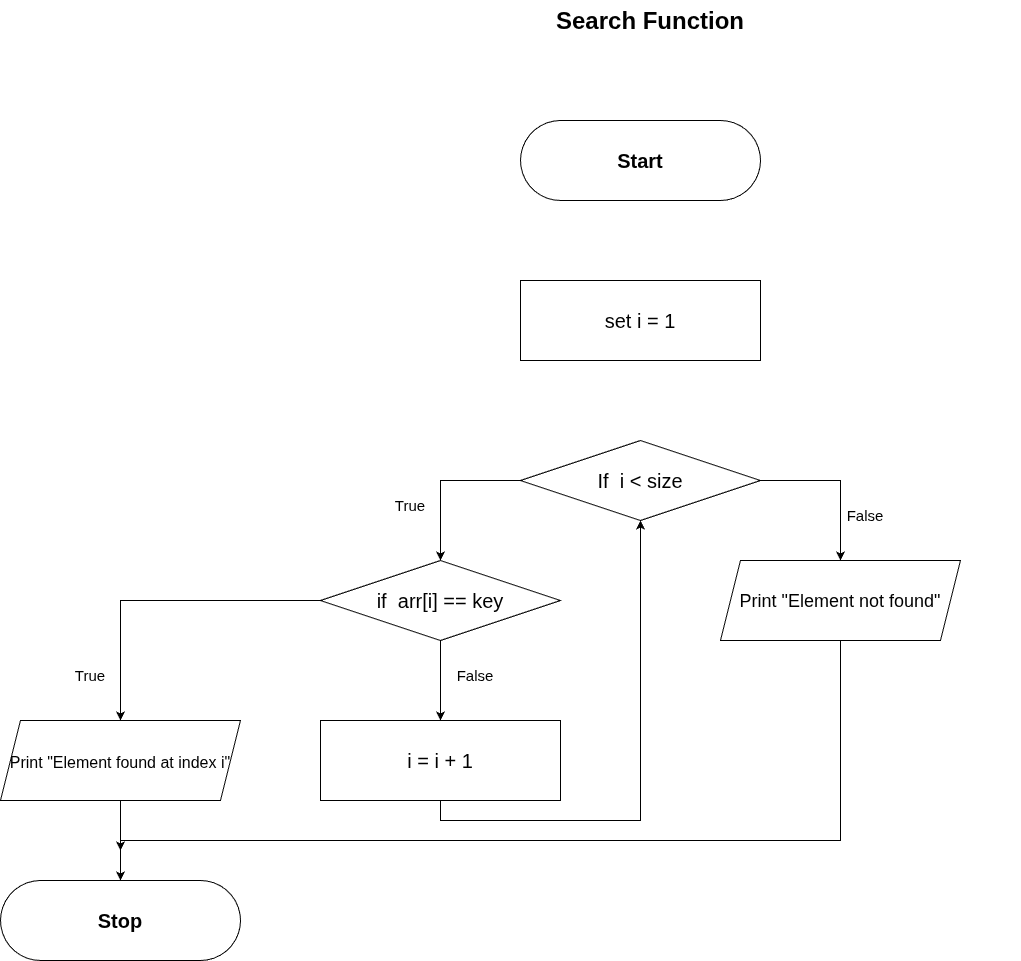

The diagram above was exported from draw.io. Its source (the exported page's mxGraphModel, read from the mxfile embedded in the PNG):
<mxGraphModel dx="2571" dy="958" grid="1" gridSize="10" guides="1" tooltips="1" connect="1" arrows="1" fold="1" page="1" pageScale="1" pageWidth="827" pageHeight="1169" math="0" shadow="0">
  <root>
    <mxCell id="0" />
    <mxCell id="1" parent="0" />
    <mxCell id="yHllxUBcNxTDuSy4xAh1-1" value="&lt;h1 style=&quot;margin-top: 0px;&quot;&gt;Search Function&lt;/h1&gt;" style="text;html=1;whiteSpace=wrap;overflow=hidden;rounded=0;align=center;" vertex="1" parent="1">
      <mxGeometry x="40" y="40" width="740" height="60" as="geometry" />
    </mxCell>
    <mxCell id="yHllxUBcNxTDuSy4xAh1-2" value="" style="rounded=1;whiteSpace=wrap;html=1;arcSize=50;" vertex="1" parent="1">
      <mxGeometry x="280" y="160" width="240" height="80" as="geometry" />
    </mxCell>
    <mxCell id="yHllxUBcNxTDuSy4xAh1-4" value="&lt;b&gt;Start&lt;/b&gt;" style="text;html=1;whiteSpace=wrap;strokeColor=none;fillColor=none;align=center;verticalAlign=middle;rounded=0;fontSize=20;" vertex="1" parent="1">
      <mxGeometry x="280" y="160" width="240" height="80" as="geometry" />
    </mxCell>
    <mxCell id="yHllxUBcNxTDuSy4xAh1-5" value="" style="rhombus;whiteSpace=wrap;html=1;" vertex="1" parent="1">
      <mxGeometry x="280" y="480" width="240" height="80" as="geometry" />
    </mxCell>
    <mxCell id="yHllxUBcNxTDuSy4xAh1-32" style="edgeStyle=orthogonalEdgeStyle;rounded=0;orthogonalLoop=1;jettySize=auto;html=1;exitX=0;exitY=0.5;exitDx=0;exitDy=0;entryX=0.5;entryY=0;entryDx=0;entryDy=0;" edge="1" parent="1" source="yHllxUBcNxTDuSy4xAh1-8" target="yHllxUBcNxTDuSy4xAh1-20">
      <mxGeometry relative="1" as="geometry">
        <mxPoint x="240" y="640" as="targetPoint" />
      </mxGeometry>
    </mxCell>
    <mxCell id="yHllxUBcNxTDuSy4xAh1-34" style="edgeStyle=orthogonalEdgeStyle;rounded=0;orthogonalLoop=1;jettySize=auto;html=1;exitX=1;exitY=0.5;exitDx=0;exitDy=0;entryX=0.5;entryY=0;entryDx=0;entryDy=0;" edge="1" parent="1" source="yHllxUBcNxTDuSy4xAh1-8" target="yHllxUBcNxTDuSy4xAh1-33">
      <mxGeometry relative="1" as="geometry" />
    </mxCell>
    <mxCell id="yHllxUBcNxTDuSy4xAh1-8" value="&lt;font&gt;If&amp;nbsp;&amp;nbsp;i &amp;lt; size&lt;/font&gt;" style="text;html=1;whiteSpace=wrap;strokeColor=none;fillColor=none;align=center;verticalAlign=middle;rounded=0;fontSize=20;" vertex="1" parent="1">
      <mxGeometry x="280" y="480" width="240" height="80" as="geometry" />
    </mxCell>
    <mxCell id="yHllxUBcNxTDuSy4xAh1-9" value="" style="rounded=1;whiteSpace=wrap;html=1;arcSize=50;" vertex="1" parent="1">
      <mxGeometry x="-240" y="920" width="240" height="80" as="geometry" />
    </mxCell>
    <mxCell id="yHllxUBcNxTDuSy4xAh1-10" value="&lt;b&gt;Stop&lt;/b&gt;" style="text;html=1;whiteSpace=wrap;strokeColor=none;fillColor=none;align=center;verticalAlign=middle;rounded=0;fontSize=20;" vertex="1" parent="1">
      <mxGeometry x="-240" y="920" width="240" height="80" as="geometry" />
    </mxCell>
    <mxCell id="yHllxUBcNxTDuSy4xAh1-12" value="" style="edgeStyle=orthogonalEdgeStyle;rounded=0;orthogonalLoop=1;jettySize=auto;html=1;" edge="1" parent="1" target="yHllxUBcNxTDuSy4xAh1-20">
      <mxGeometry relative="1" as="geometry">
        <mxPoint x="200" y="670" as="sourcePoint" />
        <Array as="points">
          <mxPoint x="210" y="630" />
          <mxPoint x="210" y="630" />
        </Array>
      </mxGeometry>
    </mxCell>
    <mxCell id="yHllxUBcNxTDuSy4xAh1-17" value="True" style="text;html=1;whiteSpace=wrap;strokeColor=none;fillColor=none;align=center;verticalAlign=middle;rounded=0;fontSize=15;" vertex="1" parent="1">
      <mxGeometry x="140" y="530" width="60" height="30" as="geometry" />
    </mxCell>
    <mxCell id="yHllxUBcNxTDuSy4xAh1-18" value="False" style="text;html=1;whiteSpace=wrap;strokeColor=none;fillColor=none;align=center;verticalAlign=middle;rounded=0;fontSize=15;" vertex="1" parent="1">
      <mxGeometry x="620" y="540" width="10" height="30" as="geometry" />
    </mxCell>
    <mxCell id="yHllxUBcNxTDuSy4xAh1-43" style="edgeStyle=orthogonalEdgeStyle;rounded=0;orthogonalLoop=1;jettySize=auto;html=1;exitX=0.5;exitY=1;exitDx=0;exitDy=0;" edge="1" parent="1" source="yHllxUBcNxTDuSy4xAh1-20">
      <mxGeometry relative="1" as="geometry">
        <mxPoint x="200" y="760" as="targetPoint" />
      </mxGeometry>
    </mxCell>
    <mxCell id="yHllxUBcNxTDuSy4xAh1-55" style="edgeStyle=orthogonalEdgeStyle;rounded=0;orthogonalLoop=1;jettySize=auto;html=1;exitX=0;exitY=0.5;exitDx=0;exitDy=0;entryX=0.5;entryY=0;entryDx=0;entryDy=0;" edge="1" parent="1" source="yHllxUBcNxTDuSy4xAh1-20" target="yHllxUBcNxTDuSy4xAh1-45">
      <mxGeometry relative="1" as="geometry" />
    </mxCell>
    <mxCell id="yHllxUBcNxTDuSy4xAh1-20" value="&lt;font style=&quot;font-size: 20px;&quot;&gt;if&amp;nbsp;&amp;nbsp;arr[i] == key&lt;/font&gt;" style="rhombus;whiteSpace=wrap;html=1;" vertex="1" parent="1">
      <mxGeometry x="80" y="600" width="240" height="80" as="geometry" />
    </mxCell>
    <mxCell id="yHllxUBcNxTDuSy4xAh1-30" value="" style="rounded=0;whiteSpace=wrap;html=1;" vertex="1" parent="1">
      <mxGeometry x="280" y="320" width="240" height="80" as="geometry" />
    </mxCell>
    <mxCell id="yHllxUBcNxTDuSy4xAh1-31" value="set i = 1" style="text;html=1;whiteSpace=wrap;strokeColor=none;fillColor=none;align=center;verticalAlign=middle;rounded=0;fontSize=20;" vertex="1" parent="1">
      <mxGeometry x="280" y="320" width="240" height="80" as="geometry" />
    </mxCell>
    <mxCell id="yHllxUBcNxTDuSy4xAh1-33" value="" style="shape=parallelogram;perimeter=parallelogramPerimeter;whiteSpace=wrap;html=1;fixedSize=1;" vertex="1" parent="1">
      <mxGeometry x="480" y="600" width="240" height="80" as="geometry" />
    </mxCell>
    <mxCell id="yHllxUBcNxTDuSy4xAh1-58" style="edgeStyle=orthogonalEdgeStyle;rounded=0;orthogonalLoop=1;jettySize=auto;html=1;exitX=0.5;exitY=1;exitDx=0;exitDy=0;" edge="1" parent="1" source="yHllxUBcNxTDuSy4xAh1-40">
      <mxGeometry relative="1" as="geometry">
        <mxPoint x="-120" y="890" as="targetPoint" />
        <Array as="points">
          <mxPoint x="600" y="880" />
          <mxPoint x="-120" y="880" />
        </Array>
      </mxGeometry>
    </mxCell>
    <mxCell id="yHllxUBcNxTDuSy4xAh1-40" value="&lt;font style=&quot;font-size: 18px;&quot;&gt;Print &quot;Element not found&quot;&lt;/font&gt;" style="text;html=1;whiteSpace=wrap;strokeColor=none;fillColor=none;align=center;verticalAlign=middle;rounded=0;fontSize=20;" vertex="1" parent="1">
      <mxGeometry x="480" y="600" width="240" height="80" as="geometry" />
    </mxCell>
    <mxCell id="yHllxUBcNxTDuSy4xAh1-44" value="" style="shape=parallelogram;perimeter=parallelogramPerimeter;whiteSpace=wrap;html=1;fixedSize=1;" vertex="1" parent="1">
      <mxGeometry x="-240" y="760" width="240" height="80" as="geometry" />
    </mxCell>
    <mxCell id="yHllxUBcNxTDuSy4xAh1-56" value="" style="edgeStyle=orthogonalEdgeStyle;rounded=0;orthogonalLoop=1;jettySize=auto;html=1;" edge="1" parent="1" source="yHllxUBcNxTDuSy4xAh1-45" target="yHllxUBcNxTDuSy4xAh1-10">
      <mxGeometry relative="1" as="geometry" />
    </mxCell>
    <mxCell id="yHllxUBcNxTDuSy4xAh1-45" value="&lt;font style=&quot;font-size: 16px;&quot;&gt;Print &quot;Element found at index i&quot;&lt;/font&gt;" style="text;html=1;whiteSpace=wrap;strokeColor=none;fillColor=none;align=center;verticalAlign=middle;rounded=0;fontSize=20;" vertex="1" parent="1">
      <mxGeometry x="-240" y="760" width="240" height="80" as="geometry" />
    </mxCell>
    <mxCell id="yHllxUBcNxTDuSy4xAh1-46" value="True" style="text;html=1;whiteSpace=wrap;strokeColor=none;fillColor=none;align=center;verticalAlign=middle;rounded=0;fontSize=15;" vertex="1" parent="1">
      <mxGeometry x="-180" y="700" width="60" height="30" as="geometry" />
    </mxCell>
    <mxCell id="yHllxUBcNxTDuSy4xAh1-47" value="" style="rounded=0;whiteSpace=wrap;html=1;" vertex="1" parent="1">
      <mxGeometry x="80" y="760" width="240" height="80" as="geometry" />
    </mxCell>
    <mxCell id="yHllxUBcNxTDuSy4xAh1-50" value="False" style="text;html=1;whiteSpace=wrap;strokeColor=none;fillColor=none;align=center;verticalAlign=middle;rounded=0;fontSize=15;" vertex="1" parent="1">
      <mxGeometry x="190" y="700" width="90" height="30" as="geometry" />
    </mxCell>
    <mxCell id="yHllxUBcNxTDuSy4xAh1-57" style="edgeStyle=orthogonalEdgeStyle;rounded=0;orthogonalLoop=1;jettySize=auto;html=1;exitX=0.5;exitY=1;exitDx=0;exitDy=0;entryX=0.5;entryY=1;entryDx=0;entryDy=0;" edge="1" parent="1" source="yHllxUBcNxTDuSy4xAh1-51" target="yHllxUBcNxTDuSy4xAh1-8">
      <mxGeometry relative="1" as="geometry">
        <Array as="points">
          <mxPoint x="200" y="860" />
          <mxPoint x="400" y="860" />
        </Array>
      </mxGeometry>
    </mxCell>
    <mxCell id="yHllxUBcNxTDuSy4xAh1-51" value="&lt;font&gt;i = i + 1&lt;/font&gt;" style="text;html=1;whiteSpace=wrap;strokeColor=none;fillColor=none;align=center;verticalAlign=middle;rounded=0;fontSize=20;" vertex="1" parent="1">
      <mxGeometry x="80" y="760" width="240" height="80" as="geometry" />
    </mxCell>
  </root>
</mxGraphModel>